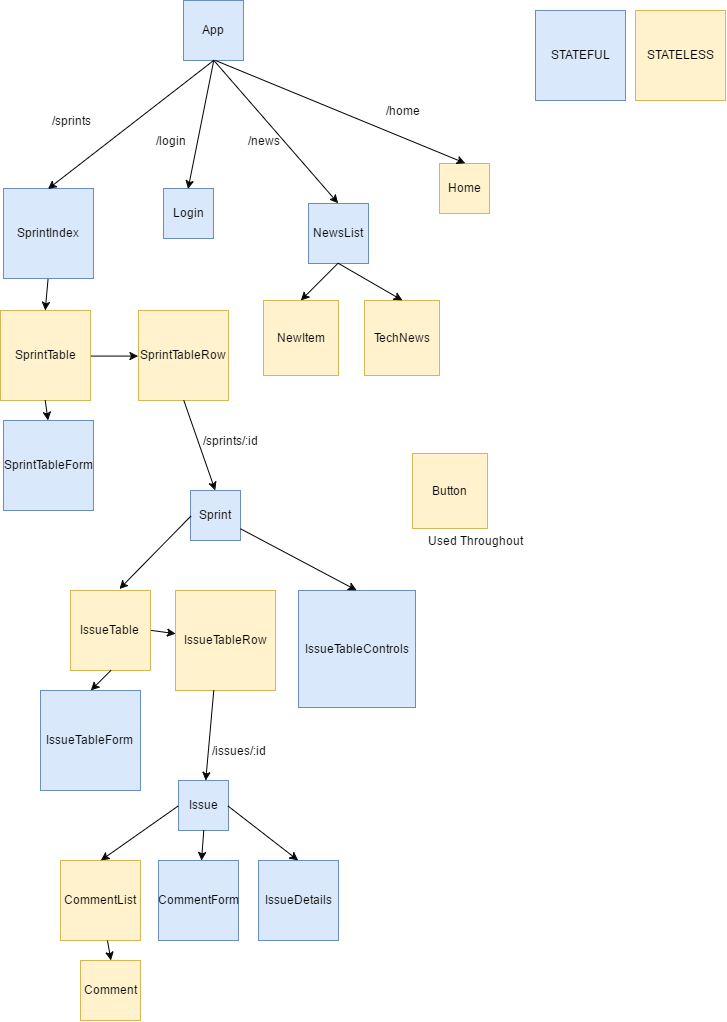

The diagram above was exported from draw.io. Its source (the exported page's mxGraphModel, read from the mxfile embedded in the PNG):
<mxGraphModel dx="1246" dy="583" grid="1" gridSize="10" guides="1" tooltips="1" connect="1" arrows="1" fold="1" page="1" pageScale="1" pageWidth="850" pageHeight="1100" background="#ffffff" math="0" shadow="0">
  <root>
    <mxCell id="0" />
    <mxCell id="1" parent="0" />
    <mxCell id="2" value="Comment" style="whiteSpace=wrap;html=1;aspect=fixed;fillColor=#fff2cc;strokeColor=#d6b656;" vertex="1" parent="1">
      <mxGeometry x="175" y="1020" width="60" height="60" as="geometry" />
    </mxCell>
    <mxCell id="3" value="CommentList" style="whiteSpace=wrap;html=1;aspect=fixed;fillColor=#fff2cc;strokeColor=#d6b656;" vertex="1" parent="1">
      <mxGeometry x="155" y="920" width="80" height="80" as="geometry" />
    </mxCell>
    <mxCell id="4" value="CommentForm" style="whiteSpace=wrap;html=1;aspect=fixed;fillColor=#dae8fc;strokeColor=#6c8ebf;" vertex="1" parent="1">
      <mxGeometry x="253" y="920" width="80" height="80" as="geometry" />
    </mxCell>
    <mxCell id="6" value="" style="endArrow=classic;html=1;entryX=0.5;entryY=0;" edge="1" parent="1" source="3" target="2">
      <mxGeometry width="50" height="50" relative="1" as="geometry">
        <mxPoint x="50" y="460" as="sourcePoint" />
        <mxPoint x="93" y="330" as="targetPoint" />
      </mxGeometry>
    </mxCell>
    <mxCell id="7" value="Issue" style="whiteSpace=wrap;html=1;aspect=fixed;fillColor=#dae8fc;strokeColor=#6c8ebf;" vertex="1" parent="1">
      <mxGeometry x="273" y="840" width="50" height="50" as="geometry" />
    </mxCell>
    <mxCell id="8" value="IssueDetails" style="whiteSpace=wrap;html=1;aspect=fixed;fillColor=#dae8fc;strokeColor=#6c8ebf;" vertex="1" parent="1">
      <mxGeometry x="353" y="920" width="80" height="80" as="geometry" />
    </mxCell>
    <mxCell id="9" value="" style="endArrow=classic;html=1;exitX=0;exitY=0.5;entryX=0.5;entryY=0;" edge="1" parent="1" source="7" target="3">
      <mxGeometry width="50" height="50" relative="1" as="geometry">
        <mxPoint x="90" y="240" as="sourcePoint" />
        <mxPoint x="140" y="190" as="targetPoint" />
      </mxGeometry>
    </mxCell>
    <mxCell id="10" value="" style="endArrow=classic;html=1;exitX=0.5;exitY=1;" edge="1" parent="1" source="7" target="4">
      <mxGeometry width="50" height="50" relative="1" as="geometry">
        <mxPoint x="260" y="200" as="sourcePoint" />
        <mxPoint x="310" y="150" as="targetPoint" />
      </mxGeometry>
    </mxCell>
    <mxCell id="11" value="" style="endArrow=classic;html=1;exitX=1;exitY=0.5;entryX=0.5;entryY=0;" edge="1" parent="1" source="7" target="8">
      <mxGeometry width="50" height="50" relative="1" as="geometry">
        <mxPoint x="250" y="200" as="sourcePoint" />
        <mxPoint x="300" y="150" as="targetPoint" />
      </mxGeometry>
    </mxCell>
    <mxCell id="12" value="IssueTable" style="whiteSpace=wrap;html=1;aspect=fixed;fillColor=#fff2cc;strokeColor=#d6b656;" vertex="1" parent="1">
      <mxGeometry x="165" y="650" width="80" height="80" as="geometry" />
    </mxCell>
    <mxCell id="13" value="IssueTableRow" style="whiteSpace=wrap;html=1;aspect=fixed;fillColor=#fff2cc;strokeColor=#d6b656;" vertex="1" parent="1">
      <mxGeometry x="270" y="650" width="100" height="100" as="geometry" />
    </mxCell>
    <mxCell id="15" value="IssueTableForm" style="whiteSpace=wrap;html=1;aspect=fixed;fillColor=#dae8fc;strokeColor=#6c8ebf;" vertex="1" parent="1">
      <mxGeometry x="135" y="750" width="100" height="100" as="geometry" />
    </mxCell>
    <mxCell id="16" value="" style="endArrow=classic;html=1;exitX=0.5;exitY=1;entryX=0.5;entryY=0;" edge="1" parent="1" source="12" target="15">
      <mxGeometry width="50" height="50" relative="1" as="geometry">
        <mxPoint x="10" y="720" as="sourcePoint" />
        <mxPoint x="70" y="370" as="targetPoint" />
      </mxGeometry>
    </mxCell>
    <mxCell id="19" value="" style="endArrow=classic;html=1;exitX=1;exitY=0.5;" edge="1" parent="1" source="12" target="13">
      <mxGeometry width="50" height="50" relative="1" as="geometry">
        <mxPoint x="130" y="220" as="sourcePoint" />
        <mxPoint x="180" y="170" as="targetPoint" />
      </mxGeometry>
    </mxCell>
    <mxCell id="20" value="" style="endArrow=classic;html=1;exitX=0.383;exitY=0.999;exitPerimeter=0;" edge="1" parent="1" source="13" target="7">
      <mxGeometry width="50" height="50" relative="1" as="geometry">
        <mxPoint x="330" y="370" as="sourcePoint" />
        <mxPoint x="380" y="320" as="targetPoint" />
      </mxGeometry>
    </mxCell>
    <mxCell id="21" value="Sprint" style="whiteSpace=wrap;html=1;aspect=fixed;fillColor=#dae8fc;strokeColor=#6c8ebf;" vertex="1" parent="1">
      <mxGeometry x="285" y="550" width="50" height="50" as="geometry" />
    </mxCell>
    <mxCell id="22" value="IssueTableControls" style="whiteSpace=wrap;html=1;aspect=fixed;fillColor=#dae8fc;strokeColor=#6c8ebf;" vertex="1" parent="1">
      <mxGeometry x="393" y="650" width="117" height="117" as="geometry" />
    </mxCell>
    <mxCell id="23" value="" style="endArrow=classic;html=1;entryX=0.5;entryY=0;" edge="1" parent="1" source="21" target="22">
      <mxGeometry width="50" height="50" relative="1" as="geometry">
        <mxPoint x="220" y="220" as="sourcePoint" />
        <mxPoint x="290.71067811865476" y="170" as="targetPoint" />
      </mxGeometry>
    </mxCell>
    <mxCell id="24" value="" style="endArrow=classic;html=1;exitX=0;exitY=0.5;entryX=0.621;entryY=-0.02;entryPerimeter=0;" edge="1" parent="1" source="21" target="12">
      <mxGeometry width="50" height="50" relative="1" as="geometry">
        <mxPoint x="80" y="200" as="sourcePoint" />
        <mxPoint x="130" y="150" as="targetPoint" />
      </mxGeometry>
    </mxCell>
    <mxCell id="25" value="SprintIndex" style="whiteSpace=wrap;html=1;aspect=fixed;fillColor=#dae8fc;strokeColor=#6c8ebf;" vertex="1" parent="1">
      <mxGeometry x="98" y="248" width="90" height="90" as="geometry" />
    </mxCell>
    <mxCell id="27" value="SprintTable" style="whiteSpace=wrap;html=1;aspect=fixed;fillColor=#fff2cc;strokeColor=#d6b656;" vertex="1" parent="1">
      <mxGeometry x="95" y="370" width="90" height="90" as="geometry" />
    </mxCell>
    <mxCell id="28" value="SprintTableRow" style="whiteSpace=wrap;html=1;aspect=fixed;fillColor=#fff2cc;strokeColor=#d6b656;" vertex="1" parent="1">
      <mxGeometry x="233" y="370" width="90" height="90" as="geometry" />
    </mxCell>
    <mxCell id="29" value="SprintTableForm" style="whiteSpace=wrap;html=1;aspect=fixed;fillColor=#dae8fc;strokeColor=#6c8ebf;" vertex="1" parent="1">
      <mxGeometry x="98" y="480" width="90" height="90" as="geometry" />
    </mxCell>
    <mxCell id="31" value="" style="endArrow=classic;html=1;exitX=0.5;exitY=1;entryX=0.5;entryY=0;" edge="1" parent="1" source="25" target="27">
      <mxGeometry width="50" height="50" relative="1" as="geometry">
        <mxPoint x="290" y="300" as="sourcePoint" />
        <mxPoint x="340" y="250" as="targetPoint" />
      </mxGeometry>
    </mxCell>
    <mxCell id="33" value="" style="endArrow=classic;html=1;exitX=1;exitY=0.5;entryX=0;entryY=0.5;" edge="1" parent="1" source="27" target="28">
      <mxGeometry width="50" height="50" relative="1" as="geometry">
        <mxPoint x="220" y="280" as="sourcePoint" />
        <mxPoint x="270" y="230" as="targetPoint" />
      </mxGeometry>
    </mxCell>
    <mxCell id="34" value="" style="endArrow=classic;html=1;exitX=0.5;exitY=1;entryX=0.5;entryY=0;" edge="1" parent="1" source="28" target="21">
      <mxGeometry width="50" height="50" relative="1" as="geometry">
        <mxPoint x="340" y="260" as="sourcePoint" />
        <mxPoint x="390" y="210" as="targetPoint" />
      </mxGeometry>
    </mxCell>
    <mxCell id="35" value="" style="endArrow=classic;html=1;exitX=0.5;exitY=1;entryX=0.5;entryY=0;" edge="1" parent="1" source="27" target="29">
      <mxGeometry width="50" height="50" relative="1" as="geometry">
        <mxPoint x="10" y="360" as="sourcePoint" />
        <mxPoint x="60" y="310" as="targetPoint" />
      </mxGeometry>
    </mxCell>
    <mxCell id="36" value="NewsList" style="whiteSpace=wrap;html=1;aspect=fixed;fillColor=#dae8fc;strokeColor=#6c8ebf;" vertex="1" parent="1">
      <mxGeometry x="403" y="263" width="60" height="60" as="geometry" />
    </mxCell>
    <mxCell id="37" value="NewItem" style="whiteSpace=wrap;html=1;aspect=fixed;fillColor=#fff2cc;strokeColor=#d6b656;" vertex="1" parent="1">
      <mxGeometry x="358" y="360" width="75" height="75" as="geometry" />
    </mxCell>
    <mxCell id="38" value="TechNews" style="whiteSpace=wrap;html=1;aspect=fixed;fillColor=#fff2cc;strokeColor=#d6b656;" vertex="1" parent="1">
      <mxGeometry x="459" y="360" width="75" height="75" as="geometry" />
    </mxCell>
    <mxCell id="39" value="" style="endArrow=classic;html=1;exitX=0.5;exitY=1;entryX=0.5;entryY=0;" edge="1" parent="1" source="36" target="37">
      <mxGeometry width="50" height="50" relative="1" as="geometry">
        <mxPoint x="270" y="180" as="sourcePoint" />
        <mxPoint x="320" y="130" as="targetPoint" />
      </mxGeometry>
    </mxCell>
    <mxCell id="40" value="" style="endArrow=classic;html=1;entryX=0.5;entryY=0;exitX=0.5;exitY=1;" edge="1" parent="1" source="36" target="38">
      <mxGeometry width="50" height="50" relative="1" as="geometry">
        <mxPoint x="580" y="240" as="sourcePoint" />
        <mxPoint x="630" y="190" as="targetPoint" />
      </mxGeometry>
    </mxCell>
    <mxCell id="41" value="Login" style="whiteSpace=wrap;html=1;aspect=fixed;fillColor=#dae8fc;strokeColor=#6c8ebf;" vertex="1" parent="1">
      <mxGeometry x="258" y="248" width="50" height="50" as="geometry" />
    </mxCell>
    <mxCell id="42" value="Home" style="whiteSpace=wrap;html=1;aspect=fixed;fillColor=#fff2cc;strokeColor=#d6b656;" vertex="1" parent="1">
      <mxGeometry x="534" y="223" width="50" height="50" as="geometry" />
    </mxCell>
    <mxCell id="43" value="App" style="whiteSpace=wrap;html=1;aspect=fixed;fillColor=#dae8fc;strokeColor=#6c8ebf;" vertex="1" parent="1">
      <mxGeometry x="278" y="60" width="60" height="60" as="geometry" />
    </mxCell>
    <mxCell id="44" value="" style="endArrow=classic;html=1;entryX=0.5;entryY=0;exitX=0.5;exitY=1;" edge="1" parent="1" source="43" target="25">
      <mxGeometry width="50" height="50" relative="1" as="geometry">
        <mxPoint x="90" y="80" as="sourcePoint" />
        <mxPoint x="140" y="30" as="targetPoint" />
      </mxGeometry>
    </mxCell>
    <mxCell id="45" value="" style="endArrow=classic;html=1;exitX=0.5;exitY=1;entryX=0.5;entryY=0;" edge="1" parent="1" source="43" target="36">
      <mxGeometry width="50" height="50" relative="1" as="geometry">
        <mxPoint x="360" y="100" as="sourcePoint" />
        <mxPoint x="410" y="50" as="targetPoint" />
      </mxGeometry>
    </mxCell>
    <mxCell id="46" value="" style="endArrow=classic;html=1;exitX=0.5;exitY=1;entryX=0.5;entryY=0;" edge="1" parent="1" source="43" target="41">
      <mxGeometry width="50" height="50" relative="1" as="geometry">
        <mxPoint x="380" y="90" as="sourcePoint" />
        <mxPoint x="430" y="40" as="targetPoint" />
      </mxGeometry>
    </mxCell>
    <mxCell id="47" value="" style="endArrow=classic;html=1;entryX=0.5;entryY=0;" edge="1" parent="1" target="42">
      <mxGeometry width="50" height="50" relative="1" as="geometry">
        <mxPoint x="310" y="120" as="sourcePoint" />
        <mxPoint x="510" y="50" as="targetPoint" />
      </mxGeometry>
    </mxCell>
    <mxCell id="48" value="/issues/:id" style="text;html=1;strokeColor=none;fillColor=none;align=center;verticalAlign=middle;whiteSpace=wrap;" vertex="1" parent="1">
      <mxGeometry x="313" y="800" width="40" height="20" as="geometry" />
    </mxCell>
    <mxCell id="49" value="/sprints/:id" style="text;html=1;strokeColor=none;fillColor=none;align=center;verticalAlign=middle;whiteSpace=wrap;" vertex="1" parent="1">
      <mxGeometry x="305" y="490" width="40" height="20" as="geometry" />
    </mxCell>
    <mxCell id="51" value="/sprints" style="text;html=1;strokeColor=none;fillColor=none;align=center;verticalAlign=middle;whiteSpace=wrap;" vertex="1" parent="1">
      <mxGeometry x="145" y="170" width="40" height="20" as="geometry" />
    </mxCell>
    <mxCell id="58" value="/login" style="text;html=1;strokeColor=none;fillColor=none;align=center;verticalAlign=middle;whiteSpace=wrap;" vertex="1" parent="1">
      <mxGeometry x="245" y="190" width="40" height="20" as="geometry" />
    </mxCell>
    <mxCell id="59" value="/news" style="text;html=1;strokeColor=none;fillColor=none;align=center;verticalAlign=middle;whiteSpace=wrap;" vertex="1" parent="1">
      <mxGeometry x="338" y="190" width="40" height="20" as="geometry" />
    </mxCell>
    <mxCell id="60" value="/home" style="text;html=1;strokeColor=none;fillColor=none;align=center;verticalAlign=middle;whiteSpace=wrap;" vertex="1" parent="1">
      <mxGeometry x="477" y="160" width="40" height="20" as="geometry" />
    </mxCell>
    <mxCell id="63" value="Button" style="whiteSpace=wrap;html=1;aspect=fixed;fillColor=#fff2cc;strokeColor=#d6b656;" vertex="1" parent="1">
      <mxGeometry x="507" y="513" width="75" height="75" as="geometry" />
    </mxCell>
    <mxCell id="64" value="Used Throughout" style="text;html=1;strokeColor=none;fillColor=none;align=center;verticalAlign=middle;whiteSpace=wrap;" vertex="1" parent="1">
      <mxGeometry x="507" y="590" width="125" height="20" as="geometry" />
    </mxCell>
    <mxCell id="65" value="STATEFUL" style="whiteSpace=wrap;html=1;aspect=fixed;fillColor=#dae8fc;strokeColor=#6c8ebf;" vertex="1" parent="1">
      <mxGeometry x="630" y="70" width="90" height="90" as="geometry" />
    </mxCell>
    <mxCell id="66" value="STATELESS" style="whiteSpace=wrap;html=1;aspect=fixed;fillColor=#fff2cc;strokeColor=#d6b656;" vertex="1" parent="1">
      <mxGeometry x="730" y="70" width="90" height="90" as="geometry" />
    </mxCell>
  </root>
</mxGraphModel>